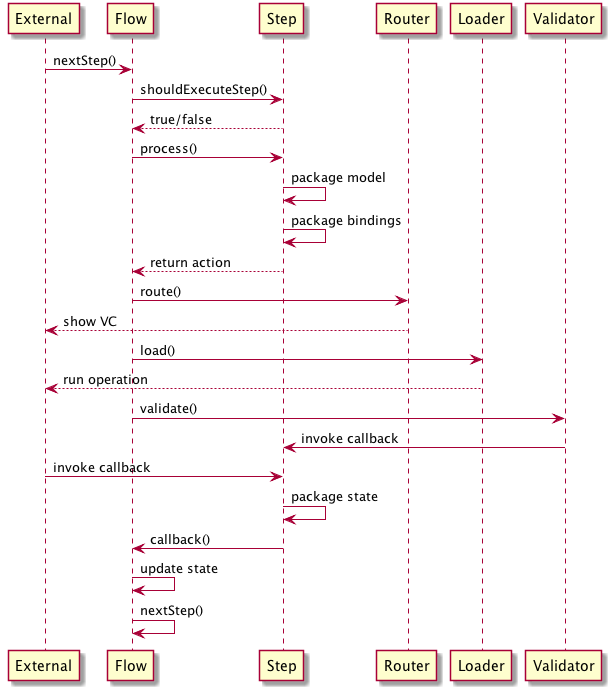

The diagram above was rendered by PlantUML. Its source (embedded in the PNG):
@startuml
External -> Flow: nextStep()
Flow -> Step: shouldExecuteStep()
Step --> Flow: true/false
Flow -> Step: process()
Step -> Step: package model
Step -> Step: package bindings
Step --> Flow: return action
Flow -> Router: route()
Router --> External: show VC
Flow -> Loader: load()
Loader --> External: run operation
Flow -> Validator: validate()
Validator -> Step: invoke callback
External -> Step: invoke callback
Step -> Step: package state
Step -> Flow: callback()
Flow -> Flow: update state
Flow -> Flow: nextStep()
@enduml